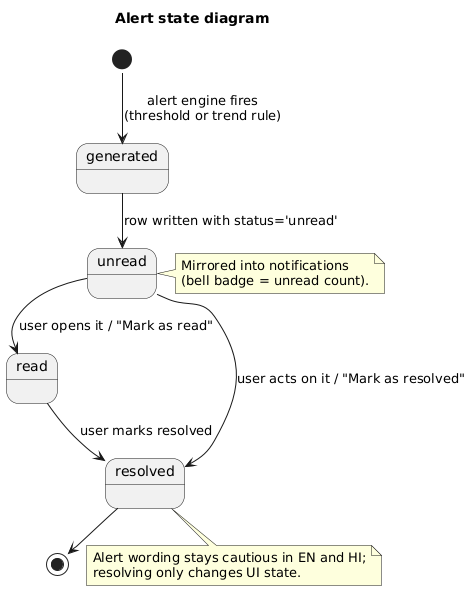

The diagram above was rendered by PlantUML. Its source (embedded in the PNG):
@startuml healthguard-state-alert
!pragma layout smetana
title Alert state diagram
[*] --> generated : alert engine fires\n(threshold or trend rule)
generated --> unread : row written with status='unread'
unread --> read : user opens it / "Mark as read"
unread --> resolved : user acts on it / "Mark as resolved"
read --> resolved : user marks resolved
resolved --> [*]

note right of unread
  Mirrored into notifications
  (bell badge = unread count).
end note

note bottom of resolved
  Alert wording stays cautious in EN and HI;
  resolving only changes UI state.
end note
@enduml